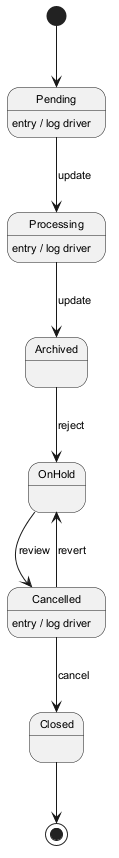

The diagram above was rendered by PlantUML. Its source (embedded in the PNG):
@startuml
skinparam monochrome true
skinparam defaultFontSize 11
[*] --> Pending
Pending --> Processing : update
Pending : entry / log driver
Processing --> Archived : update
Processing : entry / log driver
Archived --> OnHold : reject
OnHold --> Cancelled : review
Cancelled --> Closed : cancel
Cancelled : entry / log driver
Cancelled --> OnHold : revert
Closed --> [*]
@enduml